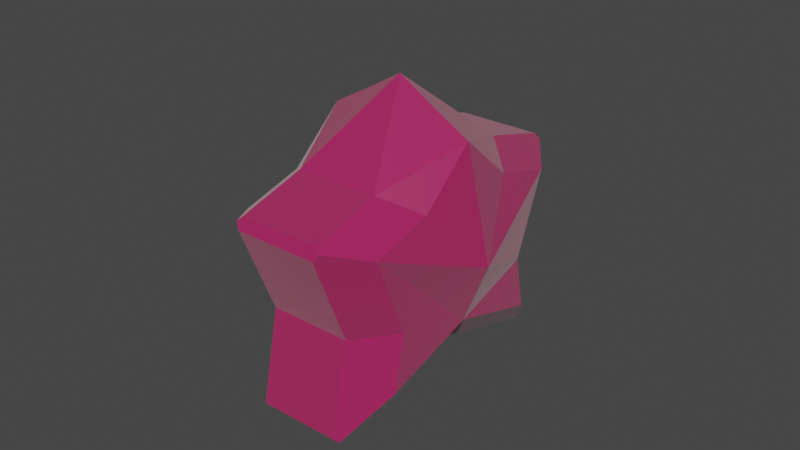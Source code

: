 # Source: particleV1.blend  (saved by Blender 3.3.6; exported with 4.5.12 LTS)
import bpy
from mathutils import Matrix  # noqa: F401  (used for matrix-valued properties, if any)

bpy.ops.wm.read_factory_settings(use_empty=True)
scene = bpy.context.scene
scene.name = 'Scene'

# ---- materials (node trees are filled in below, after node groups)
mat_starv1 = bpy.data.materials.new('starv1')
mat_starv1.use_transparent_shadow = False

# ---- material node trees
mat_starv1.use_nodes = True; mat_starv1.node_tree.nodes.clear()
_N = mat_starv1.node_tree.nodes; _L = mat_starv1.node_tree.links
n0 = _N.new('ShaderNodeBsdfPrincipled'); n0.name = 'Principled BSDF'; n0.location = (10, 300)
n0.distribution = 'GGX'
n0.subsurface_method = 'RANDOM_WALK_SKIN'
n0.inputs[0].default_value = (0.3916, 0.01424, 0.1003, 0.5036)
n0.inputs[2].default_value = 0.331
n0.inputs[3].default_value = 1.45
n0.inputs[19].default_value = 0.06573
n0.inputs[24].default_value = 0.2
n0.inputs[27].default_value = (0.0, 0.0, 0.0, 1.0)
n0.inputs[28].default_value = 1.0
n1 = _N.new('ShaderNodeOutputMaterial'); n1.name = 'Material Output'; n1.location = (300, 300)
_L.new(n0.outputs[0], n1.inputs[0])
n1.is_active_output = True

# ---- world
world_world = bpy.data.worlds.new('World'); scene.world = world_world
world_world.use_nodes = True; world_world.node_tree.nodes.clear()
_N = world_world.node_tree.nodes; _L = world_world.node_tree.links
n0 = _N.new('ShaderNodeOutputWorld'); n0.name = 'World Output'; n0.location = (300, 300)
n1 = _N.new('ShaderNodeBackground'); n1.name = 'Background'; n1.location = (10, 300)
n1.inputs[0].default_value = (0.05088, 0.05088, 0.05088, 1.0)
_L.new(n1.outputs[0], n0.inputs[0])
n0.is_active_output = True
world_world.color = (0.05088, 0.05088, 0.05088)
world_world.use_sun_shadow = False
world_world.sun_shadow_jitter_overblur = 0.0

# ---- meshes
me_cube_001 = bpy.data.meshes.new('Cube.001')
me_cube_001.from_pydata([(0.03187, 0.0, -0.002527), (0.0, 0.02661, 0.0237), (0.0, 0.0, 0.04717), (0.0, 0.0, -0.03355), (0.0, 0.03864, -0.01478), (0.02376, 0.03065, -0.03188), (0.02376, 0.01762, 0.01775), (0.01335, 0.02661, 0.0237), (0.02376, 0.03743, 0.01237), (0.01335, 0.0, -0.03355), (0.02376, 0.0, -0.02268), (0.02376, 0.0, 0.03329), (0.01116, 0.0, 0.04044), (0.01335, 0.03864, -0.01478), (0.02376, 0.02693, -0.01412), (0.0, 0.04475, -0.04429), (0.0, 0.04253, -0.04632), (0.0, 0.04849, 0.01766), (0.0, 0.05023, 0.01415), (0.01335, 0.04253, -0.04632), (0.01335, 0.04475, -0.04429), (0.01464, 0.04352, -0.04527), (0.01335, 0.05023, 0.01415), (0.01335, 0.04849, 0.01766), (0.01505, 0.04904, 0.01614), (0.0, -0.02661, 0.0237), (0.0, -0.03864, -0.01478), (0.02376, -0.03065, -0.03188), (0.02376, -0.01762, 0.01775), (0.01335, -0.02661, 0.0237), (0.02376, -0.03743, 0.01237), (0.01335, -0.03864, -0.01478), (0.02376, -0.02693, -0.01412), (0.0, -0.04475, -0.04429), (0.0, -0.04253, -0.04632), (0.0, -0.04849, 0.01766), (0.0, -0.05023, 0.01415), (0.01335, -0.04253, -0.04632), (0.01335, -0.04475, -0.04429), (0.01464, -0.04352, -0.04527), (0.01335, -0.05023, 0.01415), (0.01335, -0.04849, 0.01766), (0.01505, -0.04904, 0.01614), (-0.03187, 0.0, -0.002527), (-0.02376, 0.03065, -0.03188), (-0.02376, 0.01762, 0.01775), (-0.01335, 0.02661, 0.0237), (-0.02376, 0.03743, 0.01237), (-0.01335, 0.0, -0.03355), (-0.02376, 0.0, -0.02268), (-0.02376, 0.0, 0.03329), (-0.01116, 0.0, 0.04044), (-0.01335, 0.03864, -0.01478), (-0.02376, 0.02693, -0.01412), (-0.01335, 0.04253, -0.04632), (-0.01335, 0.04475, -0.04429), (-0.01464, 0.04352, -0.04527), (-0.01335, 0.05023, 0.01415), (-0.01335, 0.04849, 0.01766), (-0.01505, 0.04904, 0.01614), (-0.02376, -0.03065, -0.03188), (-0.02376, -0.01762, 0.01775), (-0.01335, -0.02661, 0.0237), (-0.02376, -0.03743, 0.01237), (-0.01335, -0.03864, -0.01478), (-0.02376, -0.02693, -0.01412), (-0.01335, -0.04253, -0.04632), (-0.01335, -0.04475, -0.04429), (-0.01464, -0.04352, -0.04527), (-0.01335, -0.05023, 0.01415), (-0.01335, -0.04849, 0.01766), (-0.01505, -0.04904, 0.01614)], [], [(8, 6, 11, 0), (17, 1, 7, 23), (7, 1, 2, 12), (4, 18, 22, 13), (9, 19, 21, 5, 10), (8, 14, 13, 22, 24), (14, 5, 21, 20, 13), (7, 12, 11, 6), (6, 8, 24, 23, 7), (16, 19, 9, 3), (19, 20, 21), (22, 23, 24), (19, 16, 15, 20), (22, 18, 17, 23), (15, 4, 13, 20), (5, 14, 8, 0, 10), (30, 0, 11, 28), (35, 41, 29, 25), (29, 12, 2, 25), (26, 31, 40, 36), (9, 10, 27, 39, 37), (30, 42, 40, 31, 32), (32, 31, 38, 39, 27), (29, 28, 11, 12), (28, 29, 41, 42, 30), (34, 3, 9, 37), (37, 39, 38), (40, 42, 41), (37, 38, 33, 34), (40, 41, 35, 36), (33, 38, 31, 26), (27, 10, 0, 30, 32), (47, 43, 50, 45), (17, 58, 46, 1), (46, 51, 2, 1), (4, 52, 57, 18), (48, 49, 44, 56, 54), (47, 59, 57, 52, 53), (53, 52, 55, 56, 44), (46, 45, 50, 51), (45, 46, 58, 59, 47), (16, 3, 48, 54), (54, 56, 55), (57, 59, 58), (54, 55, 15, 16), (57, 58, 17, 18), (15, 55, 52, 4), (44, 49, 43, 47, 53), (63, 61, 50, 43), (35, 25, 62, 70), (62, 25, 2, 51), (26, 36, 69, 64), (48, 66, 68, 60, 49), (63, 65, 64, 69, 71), (65, 60, 68, 67, 64), (62, 51, 50, 61), (61, 63, 71, 70, 62), (34, 66, 48, 3), (66, 67, 68), (69, 70, 71), (66, 34, 33, 67), (69, 36, 35, 70), (33, 26, 64, 67), (60, 65, 63, 43, 49)])
_uv = me_cube_001.uv_layers.new(name='UVMap')
_uv.uv.foreach_set('vector', [0.5006, 0.5338, 0.5565, 0.5647, 0.5882, 0.625, 0.5006, 0.625, 0.5148, 0.375, 0.625, 0.375, 0.625, 0.4452, 0.5148, 0.4452, 0.6798, 0.5, 0.75, 0.5, 0.75, 0.625, 0.6798, 0.625, 0.4378, 0.375, 0.4952, 0.375, 0.4952, 0.4452, 0.4378, 0.4452, 0.3202, 0.625, 0.3202, 0.5077, 0.33, 0.5043, 0.399, 0.5349, 0.4076, 0.625, 0.5006, 0.5338, 0.4378, 0.5379, 0.4378, 0.4452, 0.4952, 0.4452, 0.5006, 0.4597, 0.4378, 0.5379, 0.399, 0.5349, 0.378, 0.4564, 0.3806, 0.4452, 0.4378, 0.4452, 0.6798, 0.5, 0.6798, 0.625, 0.5882, 0.625, 0.5565, 0.5647, 0.5565, 0.5647, 0.5006, 0.5338, 0.5006, 0.4597, 0.5148, 0.4452, 0.625, 0.4452, 0.25, 0.5077, 0.3202, 0.5077, 0.3202, 0.625, 0.25, 0.625, 0.3202, 0.5077, 0.3277, 0.5033, 0.33, 0.5043, 0.4952, 0.4452, 0.5, 0.4452, 0.5006, 0.4597, 0.3202, 0.5077, 0.25, 0.5077, 0.25, 0.5, 0.3202, 0.5, 0.4952, 0.4452, 0.4952, 0.375, 0.5148, 0.375, 0.5148, 0.4452, 0.3806, 0.375, 0.4378, 0.375, 0.4378, 0.4452, 0.3806, 0.4452, 0.399, 0.5349, 0.4378, 0.5379, 0.5006, 0.5338, 0.5006, 0.625, 0.4076, 0.625, 0.5006, 0.5338, 0.5006, 0.625, 0.5882, 0.625, 0.5565, 0.5647, 0.5148, 0.375, 0.5148, 0.4452, 0.625, 0.4452, 0.625, 0.375, 0.6798, 0.5, 0.6798, 0.625, 0.75, 0.625, 0.75, 0.5, 0.4378, 0.375, 0.4378, 0.4452, 0.4952, 0.4452, 0.4952, 0.375, 0.3202, 0.625, 0.4076, 0.625, 0.399, 0.5349, 0.33, 0.5043, 0.3202, 0.5077, 0.5006, 0.5338, 0.5006, 0.4597, 0.4952, 0.4452, 0.4378, 0.4452, 0.4378, 0.5379, 0.4378, 0.5379, 0.4378, 0.4452, 0.3806, 0.4452, 0.378, 0.4564, 0.399, 0.5349, 0.6798, 0.5, 0.5565, 0.5647, 0.5882, 0.625, 0.6798, 0.625, 0.5565, 0.5647, 0.625, 0.4452, 0.5148, 0.4452, 0.5006, 0.4597, 0.5006, 0.5338, 0.25, 0.5077, 0.25, 0.625, 0.3202, 0.625, 0.3202, 0.5077, 0.3202, 0.5077, 0.33, 0.5043, 0.3277, 0.5033, 0.4952, 0.4452, 0.5006, 0.4597, 0.5, 0.4452, 0.3202, 0.5077, 0.3202, 0.5, 0.25, 0.5, 0.25, 0.5077, 0.4952, 0.4452, 0.5148, 0.4452, 0.5148, 0.375, 0.4952, 0.375, 0.3806, 0.375, 0.3806, 0.4452, 0.4378, 0.4452, 0.4378, 0.375, 0.399, 0.5349, 0.4076, 0.625, 0.5006, 0.625, 0.5006, 0.5338, 0.4378, 0.5379, 0.5006, 0.5338, 0.5006, 0.625, 0.5882, 0.625, 0.5565, 0.5647, 0.5148, 0.375, 0.5148, 0.4452, 0.625, 0.4452, 0.625, 0.375, 0.6798, 0.5, 0.6798, 0.625, 0.75, 0.625, 0.75, 0.5, 0.4378, 0.375, 0.4378, 0.4452, 0.4952, 0.4452, 0.4952, 0.375, 0.3202, 0.625, 0.4076, 0.625, 0.399, 0.5349, 0.33, 0.5043, 0.3202, 0.5077, 0.5006, 0.5338, 0.5006, 0.4597, 0.4952, 0.4452, 0.4378, 0.4452, 0.4378, 0.5379, 0.4378, 0.5379, 0.4378, 0.4452, 0.3806, 0.4452, 0.378, 0.4564, 0.399, 0.5349, 0.6798, 0.5, 0.5565, 0.5647, 0.5882, 0.625, 0.6798, 0.625, 0.5565, 0.5647, 0.625, 0.4452, 0.5148, 0.4452, 0.5006, 0.4597, 0.5006, 0.5338, 0.25, 0.5077, 0.25, 0.625, 0.3202, 0.625, 0.3202, 0.5077, 0.3202, 0.5077, 0.33, 0.5043, 0.3277, 0.5033, 0.4952, 0.4452, 0.5006, 0.4597, 0.5, 0.4452, 0.3202, 0.5077, 0.3202, 0.5, 0.25, 0.5, 0.25, 0.5077, 0.4952, 0.4452, 0.5148, 0.4452, 0.5148, 0.375, 0.4952, 0.375, 0.3806, 0.375, 0.3806, 0.4452, 0.4378, 0.4452, 0.4378, 0.375, 0.399, 0.5349, 0.4076, 0.625, 0.5006, 0.625, 0.5006, 0.5338, 0.4378, 0.5379, 0.5006, 0.5338, 0.5565, 0.5647, 0.5882, 0.625, 0.5006, 0.625, 0.5148, 0.375, 0.625, 0.375, 0.625, 0.4452, 0.5148, 0.4452, 0.6798, 0.5, 0.75, 0.5, 0.75, 0.625, 0.6798, 0.625, 0.4378, 0.375, 0.4952, 0.375, 0.4952, 0.4452, 0.4378, 0.4452, 0.3202, 0.625, 0.3202, 0.5077, 0.33, 0.5043, 0.399, 0.5349, 0.4076, 0.625, 0.5006, 0.5338, 0.4378, 0.5379, 0.4378, 0.4452, 0.4952, 0.4452, 0.5006, 0.4597, 0.4378, 0.5379, 0.399, 0.5349, 0.378, 0.4564, 0.3806, 0.4452, 0.4378, 0.4452, 0.6798, 0.5, 0.6798, 0.625, 0.5882, 0.625, 0.5565, 0.5647, 0.5565, 0.5647, 0.5006, 0.5338, 0.5006, 0.4597, 0.5148, 0.4452, 0.625, 0.4452, 0.25, 0.5077, 0.3202, 0.5077, 0.3202, 0.625, 0.25, 0.625, 0.3202, 0.5077, 0.3277, 0.5033, 0.33, 0.5043, 0.4952, 0.4452, 0.5, 0.4452, 0.5006, 0.4597, 0.3202, 0.5077, 0.25, 0.5077, 0.25, 0.5, 0.3202, 0.5, 0.4952, 0.4452, 0.4952, 0.375, 0.5148, 0.375, 0.5148, 0.4452, 0.3806, 0.375, 0.4378, 0.375, 0.4378, 0.4452, 0.3806, 0.4452, 0.399, 0.5349, 0.4378, 0.5379, 0.5006, 0.5338, 0.5006, 0.625, 0.4076, 0.625])
me_cube_001.materials.append(mat_starv1)
me_cube_001.update()

# ---- objects
ob_particlev1 = bpy.data.objects.new('particleV1', me_cube_001)

# ---- transforms, parenting, visibility, modifiers, constraints
ob_particlev1.location = (0.0, 0.0, 0.0)

# ---- collection membership
scene.collection.objects.link(ob_particlev1)

# ---- scene / render settings (as saved in the file)
scene.frame_start = 1; scene.frame_end = 250; scene.frame_set(1)
scene.render.engine = 'BLENDER_EEVEE_NEXT'
scene.cycles.sampling_pattern = 'TABULATED_SOBOL'
scene.cycles.use_light_tree = False
scene.view_settings.view_transform = 'Filmic'
bpy.context.view_layer.update()

# ---- added for rendering (the .blend has no active camera and no usable light): camera, sun
cam_auto = bpy.data.cameras.new('AutoCamera')
cam_auto.lens = 50.0
cam_auto.sensor_width = 36.0
cam_auto.clip_end = 1000.0
ob_auto_camera = bpy.data.objects.new('AutoCamera', cam_auto)
scene.collection.objects.link(ob_auto_camera)
ob_auto_camera.location = (0.185045, -0.222054, 0.148458)
ob_auto_camera.rotation_euler = (1.09748, -7.21219e-08, 0.694738)
scene.camera = ob_auto_camera
light_auto_sun = bpy.data.lights.new('AutoSun', 'SUN')
light_auto_sun.energy = 3.0
light_auto_sun.angle = 0.0523599
ob_auto_sun = bpy.data.objects.new('AutoSun', light_auto_sun)
scene.collection.objects.link(ob_auto_sun)
ob_auto_sun.rotation_euler = (0.872665, 0.174533, 0.523599)
bpy.context.view_layer.update()

